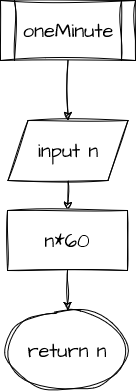

The diagram above was exported from draw.io. Its source (the exported page's mxGraphModel, read from the mxfile embedded in the PNG):
<mxGraphModel dx="1050" dy="605" grid="1" gridSize="10" guides="1" tooltips="1" connect="1" arrows="1" fold="1" page="1" pageScale="1" pageWidth="850" pageHeight="1100" math="0" shadow="0">
  <root>
    <mxCell id="0" />
    <mxCell id="1" parent="0" />
    <mxCell id="2" style="edgeStyle=orthogonalEdgeStyle;rounded=0;sketch=1;hachureGap=4;jiggle=2;curveFitting=1;orthogonalLoop=1;jettySize=auto;html=1;fontFamily=Architects Daughter;fontSource=https%3A%2F%2Ffonts.googleapis.com%2Fcss%3Ffamily%3DArchitects%2BDaughter;fontSize=16;" edge="1" source="3" target="5" parent="1">
      <mxGeometry relative="1" as="geometry" />
    </mxCell>
    <mxCell id="3" value="oneMinute" style="shape=process;whiteSpace=wrap;html=1;backgroundOutline=1;sketch=1;hachureGap=4;jiggle=2;curveFitting=1;fontFamily=Architects Daughter;fontSource=https%3A%2F%2Ffonts.googleapis.com%2Fcss%3Ffamily%3DArchitects%2BDaughter;fontSize=20;" vertex="1" parent="1">
      <mxGeometry x="358" y="40" width="135" height="60" as="geometry" />
    </mxCell>
    <mxCell id="4" style="edgeStyle=orthogonalEdgeStyle;rounded=0;sketch=1;hachureGap=4;jiggle=2;curveFitting=1;orthogonalLoop=1;jettySize=auto;html=1;entryX=0.5;entryY=0;entryDx=0;entryDy=0;fontFamily=Architects Daughter;fontSource=https%3A%2F%2Ffonts.googleapis.com%2Fcss%3Ffamily%3DArchitects%2BDaughter;fontSize=16;" edge="1" source="5" target="8" parent="1">
      <mxGeometry relative="1" as="geometry" />
    </mxCell>
    <mxCell id="5" value="input n" style="shape=parallelogram;perimeter=parallelogramPerimeter;whiteSpace=wrap;html=1;fixedSize=1;sketch=1;hachureGap=4;jiggle=2;curveFitting=1;fontFamily=Architects Daughter;fontSource=https%3A%2F%2Ffonts.googleapis.com%2Fcss%3Ffamily%3DArchitects%2BDaughter;fontSize=20;" vertex="1" parent="1">
      <mxGeometry x="365.5" y="160" width="120" height="60" as="geometry" />
    </mxCell>
    <mxCell id="6" value="return n" style="ellipse;whiteSpace=wrap;html=1;sketch=1;hachureGap=4;jiggle=2;curveFitting=1;fontFamily=Architects Daughter;fontSource=https%3A%2F%2Ffonts.googleapis.com%2Fcss%3Ffamily%3DArchitects%2BDaughter;fontSize=20;" vertex="1" parent="1">
      <mxGeometry x="365" y="350" width="120" height="80" as="geometry" />
    </mxCell>
    <mxCell id="7" style="edgeStyle=orthogonalEdgeStyle;rounded=0;sketch=1;hachureGap=4;jiggle=2;curveFitting=1;orthogonalLoop=1;jettySize=auto;html=1;fontFamily=Architects Daughter;fontSource=https%3A%2F%2Ffonts.googleapis.com%2Fcss%3Ffamily%3DArchitects%2BDaughter;fontSize=16;" edge="1" source="8" target="6" parent="1">
      <mxGeometry relative="1" as="geometry" />
    </mxCell>
    <mxCell id="8" value="n*60" style="rounded=0;whiteSpace=wrap;html=1;sketch=1;hachureGap=4;jiggle=2;curveFitting=1;fontFamily=Architects Daughter;fontSource=https%3A%2F%2Ffonts.googleapis.com%2Fcss%3Ffamily%3DArchitects%2BDaughter;fontSize=20;" vertex="1" parent="1">
      <mxGeometry x="365" y="250" width="120" height="60" as="geometry" />
    </mxCell>
  </root>
</mxGraphModel>